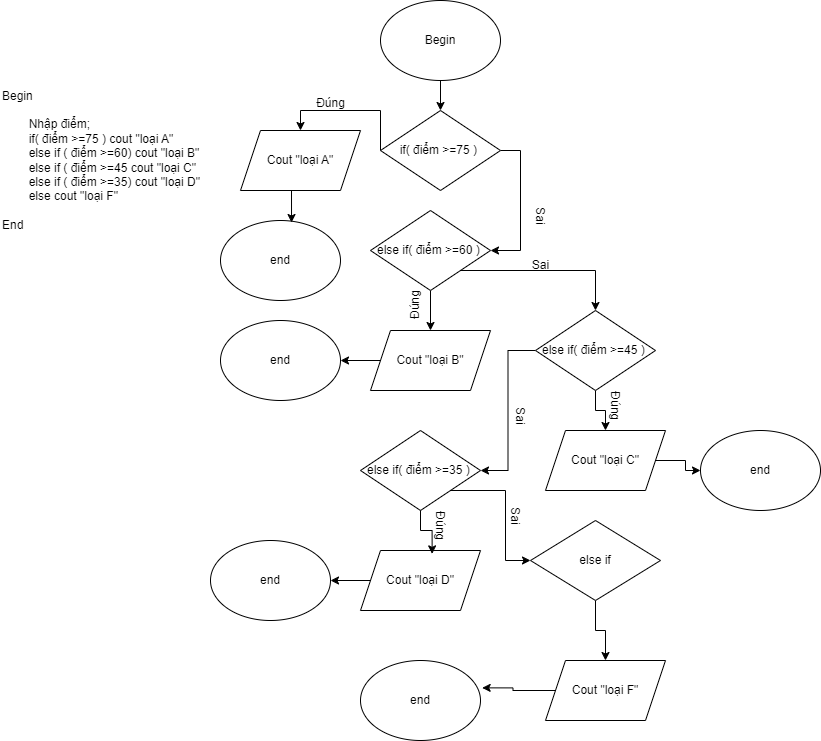

The diagram above was exported from draw.io. Its source (the exported page's mxGraphModel, read from the mxfile embedded in the PNG):
<mxGraphModel dx="1221" dy="823" grid="1" gridSize="10" guides="1" tooltips="1" connect="1" arrows="1" fold="1" page="1" pageScale="1" pageWidth="850" pageHeight="1100" math="0" shadow="0">
  <root>
    <mxCell id="0" />
    <mxCell id="1" parent="0" />
    <mxCell id="R6H1yCaC_U09KvBiGj2D-18" style="edgeStyle=orthogonalEdgeStyle;rounded=0;orthogonalLoop=1;jettySize=auto;html=1;exitX=0.5;exitY=1;exitDx=0;exitDy=0;entryX=0.5;entryY=0;entryDx=0;entryDy=0;" edge="1" parent="1" source="R6H1yCaC_U09KvBiGj2D-2" target="R6H1yCaC_U09KvBiGj2D-8">
      <mxGeometry relative="1" as="geometry" />
    </mxCell>
    <mxCell id="R6H1yCaC_U09KvBiGj2D-2" value="Begin" style="ellipse;whiteSpace=wrap;html=1;" vertex="1" parent="1">
      <mxGeometry x="410" y="60" width="120" height="80" as="geometry" />
    </mxCell>
    <mxCell id="R6H1yCaC_U09KvBiGj2D-6" value="Begin&lt;div&gt;&lt;span style=&quot;white-space: pre;&quot;&gt;&#09;&lt;/span&gt;&lt;br&gt;&lt;/div&gt;&lt;div&gt;&lt;span style=&quot;white-space: pre;&quot;&gt;&#09;&lt;/span&gt;Nhập điểm;&lt;br&gt;&lt;/div&gt;&lt;div&gt;&lt;span style=&quot;white-space: pre;&quot;&gt;&#09;&lt;/span&gt;if( điểm &amp;gt;=75 ) cout &quot;loại A&quot;&lt;br&gt;&lt;/div&gt;&lt;div&gt;&lt;span style=&quot;white-space: pre;&quot;&gt;&#09;&lt;/span&gt;else if ( điểm &amp;gt;=60) cout &quot;loại B&quot;&lt;br&gt;&lt;/div&gt;&lt;div&gt;&lt;span style=&quot;white-space: pre;&quot;&gt;&#09;&lt;/span&gt;else if ( điểm &amp;gt;=45 cout &quot;loại C&quot;&lt;br&gt;&lt;/div&gt;&lt;div&gt;&lt;span style=&quot;white-space: pre;&quot;&gt;&#09;&lt;/span&gt;else if ( điểm &amp;gt;=35) cout &quot;loại D&quot;&lt;br&gt;&lt;/div&gt;&lt;div&gt;&lt;span style=&quot;white-space: pre;&quot;&gt;&#09;&lt;/span&gt;else cout &quot;loại F&quot;&lt;br&gt;&lt;/div&gt;&lt;div&gt;&lt;br&gt;&lt;/div&gt;&lt;div&gt;End&lt;/div&gt;" style="text;html=1;align=left;verticalAlign=middle;resizable=0;points=[];autosize=1;strokeColor=none;fillColor=none;" vertex="1" parent="1">
      <mxGeometry x="30" y="140" width="220" height="160" as="geometry" />
    </mxCell>
    <mxCell id="R6H1yCaC_U09KvBiGj2D-21" style="edgeStyle=orthogonalEdgeStyle;rounded=0;orthogonalLoop=1;jettySize=auto;html=1;exitX=0.5;exitY=1;exitDx=0;exitDy=0;entryX=0.5;entryY=0;entryDx=0;entryDy=0;" edge="1" parent="1" source="R6H1yCaC_U09KvBiGj2D-7" target="R6H1yCaC_U09KvBiGj2D-12">
      <mxGeometry relative="1" as="geometry" />
    </mxCell>
    <mxCell id="R6H1yCaC_U09KvBiGj2D-30" style="edgeStyle=orthogonalEdgeStyle;rounded=0;orthogonalLoop=1;jettySize=auto;html=1;exitX=1;exitY=1;exitDx=0;exitDy=0;entryX=0.5;entryY=0;entryDx=0;entryDy=0;" edge="1" parent="1" source="R6H1yCaC_U09KvBiGj2D-7" target="R6H1yCaC_U09KvBiGj2D-9">
      <mxGeometry relative="1" as="geometry" />
    </mxCell>
    <mxCell id="R6H1yCaC_U09KvBiGj2D-7" value="&lt;span style=&quot;text-align: left; text-wrap: nowrap;&quot;&gt;else if( điểm &amp;gt;=60 )&amp;nbsp;&lt;/span&gt;" style="rhombus;whiteSpace=wrap;html=1;" vertex="1" parent="1">
      <mxGeometry x="400" y="270" width="120" height="80" as="geometry" />
    </mxCell>
    <mxCell id="R6H1yCaC_U09KvBiGj2D-19" style="edgeStyle=orthogonalEdgeStyle;rounded=0;orthogonalLoop=1;jettySize=auto;html=1;exitX=0;exitY=0.5;exitDx=0;exitDy=0;entryX=0.5;entryY=0;entryDx=0;entryDy=0;" edge="1" parent="1" source="R6H1yCaC_U09KvBiGj2D-8" target="R6H1yCaC_U09KvBiGj2D-15">
      <mxGeometry relative="1" as="geometry">
        <Array as="points">
          <mxPoint x="410" y="170" />
          <mxPoint x="330" y="170" />
        </Array>
      </mxGeometry>
    </mxCell>
    <mxCell id="R6H1yCaC_U09KvBiGj2D-29" style="edgeStyle=orthogonalEdgeStyle;rounded=0;orthogonalLoop=1;jettySize=auto;html=1;exitX=1;exitY=0.5;exitDx=0;exitDy=0;entryX=1;entryY=0.5;entryDx=0;entryDy=0;" edge="1" parent="1" source="R6H1yCaC_U09KvBiGj2D-8" target="R6H1yCaC_U09KvBiGj2D-7">
      <mxGeometry relative="1" as="geometry" />
    </mxCell>
    <mxCell id="R6H1yCaC_U09KvBiGj2D-8" value="&lt;span style=&quot;text-align: left; text-wrap: nowrap;&quot;&gt;if( điểm &amp;gt;=75 )&amp;nbsp;&lt;/span&gt;" style="rhombus;whiteSpace=wrap;html=1;" vertex="1" parent="1">
      <mxGeometry x="410" y="170" width="120" height="80" as="geometry" />
    </mxCell>
    <mxCell id="R6H1yCaC_U09KvBiGj2D-31" style="edgeStyle=orthogonalEdgeStyle;rounded=0;orthogonalLoop=1;jettySize=auto;html=1;exitX=0.5;exitY=1;exitDx=0;exitDy=0;entryX=0.5;entryY=0;entryDx=0;entryDy=0;" edge="1" parent="1" source="R6H1yCaC_U09KvBiGj2D-9" target="R6H1yCaC_U09KvBiGj2D-14">
      <mxGeometry relative="1" as="geometry" />
    </mxCell>
    <mxCell id="R6H1yCaC_U09KvBiGj2D-33" style="edgeStyle=orthogonalEdgeStyle;rounded=0;orthogonalLoop=1;jettySize=auto;html=1;exitX=0;exitY=0.5;exitDx=0;exitDy=0;entryX=1;entryY=0.5;entryDx=0;entryDy=0;" edge="1" parent="1" source="R6H1yCaC_U09KvBiGj2D-9" target="R6H1yCaC_U09KvBiGj2D-10">
      <mxGeometry relative="1" as="geometry" />
    </mxCell>
    <mxCell id="R6H1yCaC_U09KvBiGj2D-9" value="&lt;span style=&quot;text-align: left; text-wrap: nowrap;&quot;&gt;else if( điểm &amp;gt;=45 )&amp;nbsp;&lt;/span&gt;" style="rhombus;whiteSpace=wrap;html=1;" vertex="1" parent="1">
      <mxGeometry x="565" y="370" width="120" height="80" as="geometry" />
    </mxCell>
    <mxCell id="R6H1yCaC_U09KvBiGj2D-34" style="edgeStyle=orthogonalEdgeStyle;rounded=0;orthogonalLoop=1;jettySize=auto;html=1;exitX=1;exitY=1;exitDx=0;exitDy=0;entryX=0;entryY=0.5;entryDx=0;entryDy=0;" edge="1" parent="1" source="R6H1yCaC_U09KvBiGj2D-10" target="R6H1yCaC_U09KvBiGj2D-16">
      <mxGeometry relative="1" as="geometry" />
    </mxCell>
    <mxCell id="R6H1yCaC_U09KvBiGj2D-10" value="&lt;span style=&quot;text-align: left; text-wrap: nowrap;&quot;&gt;else if( điểm &amp;gt;=35 )&amp;nbsp;&lt;/span&gt;" style="rhombus;whiteSpace=wrap;html=1;" vertex="1" parent="1">
      <mxGeometry x="390" y="490" width="120" height="80" as="geometry" />
    </mxCell>
    <mxCell id="R6H1yCaC_U09KvBiGj2D-52" style="edgeStyle=orthogonalEdgeStyle;rounded=0;orthogonalLoop=1;jettySize=auto;html=1;exitX=0;exitY=0.5;exitDx=0;exitDy=0;entryX=1;entryY=0.5;entryDx=0;entryDy=0;" edge="1" parent="1" source="R6H1yCaC_U09KvBiGj2D-11" target="R6H1yCaC_U09KvBiGj2D-45">
      <mxGeometry relative="1" as="geometry" />
    </mxCell>
    <mxCell id="R6H1yCaC_U09KvBiGj2D-11" value="Cout &quot;loại D&quot;" style="shape=parallelogram;perimeter=parallelogramPerimeter;whiteSpace=wrap;html=1;fixedSize=1;" vertex="1" parent="1">
      <mxGeometry x="390" y="610" width="120" height="60" as="geometry" />
    </mxCell>
    <mxCell id="R6H1yCaC_U09KvBiGj2D-50" style="edgeStyle=orthogonalEdgeStyle;rounded=0;orthogonalLoop=1;jettySize=auto;html=1;exitX=0;exitY=0.5;exitDx=0;exitDy=0;entryX=1;entryY=0.5;entryDx=0;entryDy=0;" edge="1" parent="1" source="R6H1yCaC_U09KvBiGj2D-12" target="R6H1yCaC_U09KvBiGj2D-46">
      <mxGeometry relative="1" as="geometry" />
    </mxCell>
    <mxCell id="R6H1yCaC_U09KvBiGj2D-12" value="Cout &quot;loại B&quot;" style="shape=parallelogram;perimeter=parallelogramPerimeter;whiteSpace=wrap;html=1;fixedSize=1;" vertex="1" parent="1">
      <mxGeometry x="400" y="390" width="120" height="60" as="geometry" />
    </mxCell>
    <mxCell id="R6H1yCaC_U09KvBiGj2D-13" value="Cout &quot;loại F&quot;" style="shape=parallelogram;perimeter=parallelogramPerimeter;whiteSpace=wrap;html=1;fixedSize=1;" vertex="1" parent="1">
      <mxGeometry x="575" y="720" width="120" height="60" as="geometry" />
    </mxCell>
    <mxCell id="R6H1yCaC_U09KvBiGj2D-49" style="edgeStyle=orthogonalEdgeStyle;rounded=0;orthogonalLoop=1;jettySize=auto;html=1;exitX=1;exitY=0.5;exitDx=0;exitDy=0;entryX=0;entryY=0.5;entryDx=0;entryDy=0;" edge="1" parent="1" source="R6H1yCaC_U09KvBiGj2D-14" target="R6H1yCaC_U09KvBiGj2D-48">
      <mxGeometry relative="1" as="geometry" />
    </mxCell>
    <mxCell id="R6H1yCaC_U09KvBiGj2D-14" value="Cout &quot;loại C&quot;" style="shape=parallelogram;perimeter=parallelogramPerimeter;whiteSpace=wrap;html=1;fixedSize=1;" vertex="1" parent="1">
      <mxGeometry x="575" y="490" width="120" height="60" as="geometry" />
    </mxCell>
    <mxCell id="R6H1yCaC_U09KvBiGj2D-15" value="Cout &quot;loại A&quot;" style="shape=parallelogram;perimeter=parallelogramPerimeter;whiteSpace=wrap;html=1;fixedSize=1;" vertex="1" parent="1">
      <mxGeometry x="270" y="190" width="120" height="60" as="geometry" />
    </mxCell>
    <mxCell id="R6H1yCaC_U09KvBiGj2D-27" style="edgeStyle=orthogonalEdgeStyle;rounded=0;orthogonalLoop=1;jettySize=auto;html=1;exitX=0.5;exitY=1;exitDx=0;exitDy=0;entryX=0.5;entryY=0;entryDx=0;entryDy=0;" edge="1" parent="1" source="R6H1yCaC_U09KvBiGj2D-16" target="R6H1yCaC_U09KvBiGj2D-13">
      <mxGeometry relative="1" as="geometry" />
    </mxCell>
    <mxCell id="R6H1yCaC_U09KvBiGj2D-16" value="else if" style="rhombus;whiteSpace=wrap;html=1;" vertex="1" parent="1">
      <mxGeometry x="560" y="580" width="130" height="80" as="geometry" />
    </mxCell>
    <mxCell id="R6H1yCaC_U09KvBiGj2D-17" value="end" style="ellipse;whiteSpace=wrap;html=1;" vertex="1" parent="1">
      <mxGeometry x="390" y="720" width="120" height="80" as="geometry" />
    </mxCell>
    <mxCell id="R6H1yCaC_U09KvBiGj2D-25" style="edgeStyle=orthogonalEdgeStyle;rounded=0;orthogonalLoop=1;jettySize=auto;html=1;exitX=0.5;exitY=1;exitDx=0;exitDy=0;entryX=0.597;entryY=0.056;entryDx=0;entryDy=0;entryPerimeter=0;" edge="1" parent="1" source="R6H1yCaC_U09KvBiGj2D-10" target="R6H1yCaC_U09KvBiGj2D-11">
      <mxGeometry relative="1" as="geometry" />
    </mxCell>
    <mxCell id="R6H1yCaC_U09KvBiGj2D-28" style="edgeStyle=orthogonalEdgeStyle;rounded=0;orthogonalLoop=1;jettySize=auto;html=1;exitX=0;exitY=0.5;exitDx=0;exitDy=0;entryX=1.014;entryY=0.342;entryDx=0;entryDy=0;entryPerimeter=0;" edge="1" parent="1" source="R6H1yCaC_U09KvBiGj2D-13" target="R6H1yCaC_U09KvBiGj2D-17">
      <mxGeometry relative="1" as="geometry" />
    </mxCell>
    <mxCell id="R6H1yCaC_U09KvBiGj2D-35" value="Đúng" style="text;html=1;align=center;verticalAlign=middle;resizable=0;points=[];autosize=1;strokeColor=none;fillColor=none;" vertex="1" parent="1">
      <mxGeometry x="335" y="148" width="50" height="30" as="geometry" />
    </mxCell>
    <mxCell id="R6H1yCaC_U09KvBiGj2D-36" value="Đúng" style="text;html=1;align=center;verticalAlign=middle;resizable=0;points=[];autosize=1;strokeColor=none;fillColor=none;rotation=270;" vertex="1" parent="1">
      <mxGeometry x="420" y="350" width="50" height="30" as="geometry" />
    </mxCell>
    <mxCell id="R6H1yCaC_U09KvBiGj2D-37" value="Đúng" style="text;html=1;align=center;verticalAlign=middle;resizable=0;points=[];autosize=1;strokeColor=none;fillColor=none;rotation=90;" vertex="1" parent="1">
      <mxGeometry x="620" y="450" width="50" height="30" as="geometry" />
    </mxCell>
    <mxCell id="R6H1yCaC_U09KvBiGj2D-38" value="Đúng" style="text;html=1;align=center;verticalAlign=middle;resizable=0;points=[];autosize=1;strokeColor=none;fillColor=none;rotation=90;" vertex="1" parent="1">
      <mxGeometry x="445" y="570" width="50" height="30" as="geometry" />
    </mxCell>
    <mxCell id="R6H1yCaC_U09KvBiGj2D-39" value="Sai" style="text;html=1;align=center;verticalAlign=middle;resizable=0;points=[];autosize=1;strokeColor=none;fillColor=none;rotation=90;" vertex="1" parent="1">
      <mxGeometry x="550" y="260" width="40" height="30" as="geometry" />
    </mxCell>
    <mxCell id="R6H1yCaC_U09KvBiGj2D-42" value="Sai" style="text;html=1;align=center;verticalAlign=middle;resizable=0;points=[];autosize=1;strokeColor=none;fillColor=none;rotation=0;" vertex="1" parent="1">
      <mxGeometry x="550" y="310" width="40" height="30" as="geometry" />
    </mxCell>
    <mxCell id="R6H1yCaC_U09KvBiGj2D-43" value="Sai" style="text;html=1;align=center;verticalAlign=middle;resizable=0;points=[];autosize=1;strokeColor=none;fillColor=none;rotation=90;" vertex="1" parent="1">
      <mxGeometry x="530" y="460" width="40" height="30" as="geometry" />
    </mxCell>
    <mxCell id="R6H1yCaC_U09KvBiGj2D-44" value="Sai" style="text;html=1;align=center;verticalAlign=middle;resizable=0;points=[];autosize=1;strokeColor=none;fillColor=none;rotation=90;" vertex="1" parent="1">
      <mxGeometry x="525" y="560" width="40" height="30" as="geometry" />
    </mxCell>
    <mxCell id="R6H1yCaC_U09KvBiGj2D-45" value="end" style="ellipse;whiteSpace=wrap;html=1;" vertex="1" parent="1">
      <mxGeometry x="240" y="600" width="120" height="80" as="geometry" />
    </mxCell>
    <mxCell id="R6H1yCaC_U09KvBiGj2D-46" value="end" style="ellipse;whiteSpace=wrap;html=1;" vertex="1" parent="1">
      <mxGeometry x="250" y="380" width="120" height="80" as="geometry" />
    </mxCell>
    <mxCell id="R6H1yCaC_U09KvBiGj2D-47" value="end" style="ellipse;whiteSpace=wrap;html=1;" vertex="1" parent="1">
      <mxGeometry x="250" y="280" width="120" height="80" as="geometry" />
    </mxCell>
    <mxCell id="R6H1yCaC_U09KvBiGj2D-48" value="end" style="ellipse;whiteSpace=wrap;html=1;" vertex="1" parent="1">
      <mxGeometry x="730" y="490" width="120" height="80" as="geometry" />
    </mxCell>
    <mxCell id="R6H1yCaC_U09KvBiGj2D-51" style="edgeStyle=orthogonalEdgeStyle;rounded=0;orthogonalLoop=1;jettySize=auto;html=1;exitX=0.5;exitY=1;exitDx=0;exitDy=0;entryX=0.592;entryY=0.025;entryDx=0;entryDy=0;entryPerimeter=0;" edge="1" parent="1" source="R6H1yCaC_U09KvBiGj2D-15" target="R6H1yCaC_U09KvBiGj2D-47">
      <mxGeometry relative="1" as="geometry" />
    </mxCell>
  </root>
</mxGraphModel>